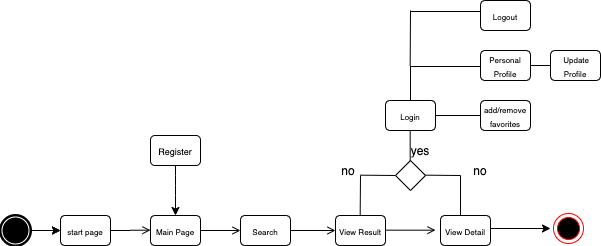

The diagram above was exported from draw.io. Its source (the exported page's mxGraphModel, read from the mxfile embedded in the PNG):
<mxGraphModel dx="951" dy="503" grid="1" gridSize="10" guides="1" tooltips="1" connect="1" arrows="1" fold="1" page="1" pageScale="1" pageWidth="827" pageHeight="1169" math="0" shadow="0">
  <root>
    <mxCell id="0" />
    <mxCell id="1" parent="0" />
    <mxCell id="4D_-8x57Q0G61oMcs-qw-52" value="&lt;font style=&quot;font-size: 8px&quot;&gt;Logout&lt;/font&gt;" style="rounded=1;whiteSpace=wrap;html=1;direction=west;" vertex="1" parent="1">
      <mxGeometry x="560" y="165" width="50" height="30" as="geometry" />
    </mxCell>
    <mxCell id="4D_-8x57Q0G61oMcs-qw-53" value="&lt;font style=&quot;font-size: 9px&quot;&gt;Register&lt;/font&gt;" style="rounded=1;whiteSpace=wrap;html=1;" vertex="1" parent="1">
      <mxGeometry x="230" y="300" width="50" height="30" as="geometry" />
    </mxCell>
    <mxCell id="4D_-8x57Q0G61oMcs-qw-55" value="&lt;font style=&quot;font-size: 8px&quot;&gt;Login&lt;/font&gt;" style="rounded=1;whiteSpace=wrap;html=1;direction=west;" vertex="1" parent="1">
      <mxGeometry x="465" y="265" width="50" height="30" as="geometry" />
    </mxCell>
    <mxCell id="4D_-8x57Q0G61oMcs-qw-56" value="" style="edgeStyle=orthogonalEdgeStyle;rounded=0;orthogonalLoop=1;jettySize=auto;html=1;startArrow=none;startFill=0;endArrow=open;endFill=0;exitX=0;exitY=0.5;exitDx=0;exitDy=0;" edge="1" parent="1" source="4D_-8x57Q0G61oMcs-qw-57" target="4D_-8x57Q0G61oMcs-qw-62">
      <mxGeometry relative="1" as="geometry">
        <mxPoint x="300" y="395" as="sourcePoint" />
      </mxGeometry>
    </mxCell>
    <mxCell id="4D_-8x57Q0G61oMcs-qw-57" value="&lt;font style=&quot;font-size: 8px&quot;&gt;Main Page&lt;/font&gt;" style="rounded=1;whiteSpace=wrap;html=1;direction=west;" vertex="1" parent="1">
      <mxGeometry x="230" y="380" width="50" height="30" as="geometry" />
    </mxCell>
    <mxCell id="4D_-8x57Q0G61oMcs-qw-59" value="&lt;font style=&quot;font-size: 8px&quot;&gt;Personal Profile&lt;/font&gt;" style="rounded=1;whiteSpace=wrap;html=1;direction=west;" vertex="1" parent="1">
      <mxGeometry x="560" y="215" width="50" height="30" as="geometry" />
    </mxCell>
    <mxCell id="4D_-8x57Q0G61oMcs-qw-60" value="&lt;span style=&quot;font-size: 8px&quot;&gt;&amp;nbsp;Update Profile&lt;/span&gt;" style="rounded=1;whiteSpace=wrap;html=1;direction=west;" vertex="1" parent="1">
      <mxGeometry x="630" y="215" width="50" height="30" as="geometry" />
    </mxCell>
    <mxCell id="4D_-8x57Q0G61oMcs-qw-61" value="" style="edgeStyle=orthogonalEdgeStyle;rounded=0;orthogonalLoop=1;jettySize=auto;html=1;startArrow=none;startFill=0;endArrow=open;endFill=0;exitX=0;exitY=0.5;exitDx=0;exitDy=0;" edge="1" parent="1" target="4D_-8x57Q0G61oMcs-qw-65">
      <mxGeometry relative="1" as="geometry">
        <mxPoint x="340" y="395" as="sourcePoint" />
      </mxGeometry>
    </mxCell>
    <mxCell id="4D_-8x57Q0G61oMcs-qw-62" value="&lt;span style=&quot;font-size: 8px&quot;&gt;Search&lt;/span&gt;" style="rounded=1;whiteSpace=wrap;html=1;direction=west;" vertex="1" parent="1">
      <mxGeometry x="320" y="380" width="50" height="30" as="geometry" />
    </mxCell>
    <mxCell id="4D_-8x57Q0G61oMcs-qw-65" value="&lt;span style=&quot;font-size: 8px&quot;&gt;View Result&lt;/span&gt;" style="rounded=1;whiteSpace=wrap;html=1;direction=west;" vertex="1" parent="1">
      <mxGeometry x="415" y="380" width="50" height="30" as="geometry" />
    </mxCell>
    <mxCell id="4D_-8x57Q0G61oMcs-qw-66" value="&lt;span style=&quot;font-size: 8px&quot;&gt;add/remove favorites&lt;/span&gt;" style="rounded=1;whiteSpace=wrap;html=1;direction=west;" vertex="1" parent="1">
      <mxGeometry x="560" y="265" width="50" height="30" as="geometry" />
    </mxCell>
    <mxCell id="4D_-8x57Q0G61oMcs-qw-67" value="" style="edgeStyle=orthogonalEdgeStyle;rounded=0;orthogonalLoop=1;jettySize=auto;html=1;" edge="1" parent="1">
      <mxGeometry relative="1" as="geometry">
        <mxPoint x="570" y="393" as="sourcePoint" />
        <mxPoint x="630" y="393" as="targetPoint" />
      </mxGeometry>
    </mxCell>
    <mxCell id="4D_-8x57Q0G61oMcs-qw-68" value="&lt;span style=&quot;font-size: 8px&quot;&gt;View Detail&lt;/span&gt;" style="rounded=1;whiteSpace=wrap;html=1;direction=west;" vertex="1" parent="1">
      <mxGeometry x="520" y="380" width="50" height="30" as="geometry" />
    </mxCell>
    <mxCell id="4D_-8x57Q0G61oMcs-qw-69" value="" style="endArrow=classic;html=1;exitX=0.5;exitY=1;exitDx=0;exitDy=0;entryX=0.5;entryY=1;entryDx=0;entryDy=0;" edge="1" parent="1" source="4D_-8x57Q0G61oMcs-qw-53" target="4D_-8x57Q0G61oMcs-qw-57">
      <mxGeometry width="50" height="50" relative="1" as="geometry">
        <mxPoint x="255" y="340" as="sourcePoint" />
        <mxPoint x="255" y="370" as="targetPoint" />
        <Array as="points">
          <mxPoint x="255" y="350" />
        </Array>
      </mxGeometry>
    </mxCell>
    <mxCell id="4D_-8x57Q0G61oMcs-qw-73" value="" style="edgeStyle=orthogonalEdgeStyle;rounded=0;orthogonalLoop=1;jettySize=auto;html=1;" edge="1" parent="1">
      <mxGeometry relative="1" as="geometry">
        <mxPoint x="110" y="395" as="sourcePoint" />
        <mxPoint x="140" y="395" as="targetPoint" />
      </mxGeometry>
    </mxCell>
    <mxCell id="4D_-8x57Q0G61oMcs-qw-74" value="" style="ellipse;html=1;shape=endState;fillColor=#000000;strokeColor=#ff0000;" vertex="1" parent="1">
      <mxGeometry x="633" y="378" width="30" height="30" as="geometry" />
    </mxCell>
    <mxCell id="4D_-8x57Q0G61oMcs-qw-76" value="" style="edgeStyle=orthogonalEdgeStyle;rounded=0;orthogonalLoop=1;jettySize=auto;html=1;" edge="1" parent="1" source="4D_-8x57Q0G61oMcs-qw-75">
      <mxGeometry relative="1" as="geometry">
        <mxPoint x="140" y="395" as="targetPoint" />
      </mxGeometry>
    </mxCell>
    <mxCell id="4D_-8x57Q0G61oMcs-qw-75" value="" style="shape=mxgraph.bpmn.shape;html=1;verticalLabelPosition=bottom;labelBackgroundColor=#ffffff;verticalAlign=top;align=center;perimeter=ellipsePerimeter;outlineConnect=0;outline=end;symbol=terminate;" vertex="1" parent="1">
      <mxGeometry x="80" y="380" width="30" height="30" as="geometry" />
    </mxCell>
    <mxCell id="4D_-8x57Q0G61oMcs-qw-77" value="&lt;font style=&quot;font-size: 8px&quot;&gt;start page&lt;/font&gt;" style="rounded=1;whiteSpace=wrap;html=1;direction=west;" vertex="1" parent="1">
      <mxGeometry x="140" y="380" width="50" height="30" as="geometry" />
    </mxCell>
    <mxCell id="4D_-8x57Q0G61oMcs-qw-78" value="" style="edgeStyle=orthogonalEdgeStyle;rounded=0;orthogonalLoop=1;jettySize=auto;html=1;startArrow=none;startFill=0;endArrow=open;endFill=0;exitX=0;exitY=0.5;exitDx=0;exitDy=0;" edge="1" parent="1" source="4D_-8x57Q0G61oMcs-qw-77">
      <mxGeometry relative="1" as="geometry">
        <mxPoint x="210" y="394.67" as="sourcePoint" />
        <mxPoint x="230" y="394.67" as="targetPoint" />
      </mxGeometry>
    </mxCell>
    <mxCell id="4D_-8x57Q0G61oMcs-qw-84" value="" style="edgeStyle=orthogonalEdgeStyle;rounded=0;orthogonalLoop=1;jettySize=auto;html=1;startArrow=none;startFill=0;endArrow=open;endFill=0;" edge="1" parent="1">
      <mxGeometry relative="1" as="geometry">
        <mxPoint x="465" y="394.67" as="sourcePoint" />
        <mxPoint x="515" y="394.67" as="targetPoint" />
      </mxGeometry>
    </mxCell>
    <mxCell id="4D_-8x57Q0G61oMcs-qw-85" value="&lt;br&gt;" style="rhombus;whiteSpace=wrap;html=1;" vertex="1" parent="1">
      <mxGeometry x="475" y="325" width="30" height="30" as="geometry" />
    </mxCell>
    <mxCell id="4D_-8x57Q0G61oMcs-qw-87" value="" style="endArrow=none;html=1;" edge="1" parent="1">
      <mxGeometry width="50" height="50" relative="1" as="geometry">
        <mxPoint x="540" y="380" as="sourcePoint" />
        <mxPoint x="540" y="340" as="targetPoint" />
      </mxGeometry>
    </mxCell>
    <mxCell id="4D_-8x57Q0G61oMcs-qw-88" value="" style="endArrow=none;html=1;" edge="1" parent="1">
      <mxGeometry width="50" height="50" relative="1" as="geometry">
        <mxPoint x="439.67" y="380" as="sourcePoint" />
        <mxPoint x="440" y="340" as="targetPoint" />
      </mxGeometry>
    </mxCell>
    <mxCell id="4D_-8x57Q0G61oMcs-qw-92" value="" style="endArrow=none;html=1;entryX=0.5;entryY=1;entryDx=0;entryDy=0;" edge="1" parent="1">
      <mxGeometry width="50" height="50" relative="1" as="geometry">
        <mxPoint x="489.67" y="325" as="sourcePoint" />
        <mxPoint x="489.67" y="295" as="targetPoint" />
      </mxGeometry>
    </mxCell>
    <mxCell id="4D_-8x57Q0G61oMcs-qw-93" value="" style="endArrow=none;html=1;exitX=0;exitY=0.5;exitDx=0;exitDy=0;entryX=1;entryY=0.5;entryDx=0;entryDy=0;" edge="1" parent="1" source="4D_-8x57Q0G61oMcs-qw-55" target="4D_-8x57Q0G61oMcs-qw-66">
      <mxGeometry width="50" height="50" relative="1" as="geometry">
        <mxPoint x="520" y="325" as="sourcePoint" />
        <mxPoint x="570" y="275" as="targetPoint" />
      </mxGeometry>
    </mxCell>
    <mxCell id="4D_-8x57Q0G61oMcs-qw-94" value="" style="endArrow=none;html=1;exitX=0.5;exitY=1;exitDx=0;exitDy=0;" edge="1" parent="1" source="4D_-8x57Q0G61oMcs-qw-55">
      <mxGeometry width="50" height="50" relative="1" as="geometry">
        <mxPoint x="480" y="275" as="sourcePoint" />
        <mxPoint x="490" y="230" as="targetPoint" />
      </mxGeometry>
    </mxCell>
    <mxCell id="4D_-8x57Q0G61oMcs-qw-95" value="" style="endArrow=none;html=1;" edge="1" parent="1">
      <mxGeometry width="50" height="50" relative="1" as="geometry">
        <mxPoint x="490" y="231" as="sourcePoint" />
        <mxPoint x="560" y="231" as="targetPoint" />
      </mxGeometry>
    </mxCell>
    <mxCell id="4D_-8x57Q0G61oMcs-qw-96" value="" style="endArrow=none;html=1;exitX=0;exitY=0.5;exitDx=0;exitDy=0;entryX=1;entryY=0.5;entryDx=0;entryDy=0;" edge="1" parent="1" source="4D_-8x57Q0G61oMcs-qw-59" target="4D_-8x57Q0G61oMcs-qw-60">
      <mxGeometry width="50" height="50" relative="1" as="geometry">
        <mxPoint x="620" y="245" as="sourcePoint" />
        <mxPoint x="640" y="225" as="targetPoint" />
      </mxGeometry>
    </mxCell>
    <mxCell id="4D_-8x57Q0G61oMcs-qw-97" value="yes" style="text;html=1;strokeColor=none;fillColor=none;align=center;verticalAlign=middle;whiteSpace=wrap;rounded=0;" vertex="1" parent="1">
      <mxGeometry x="480" y="305" width="40" height="20" as="geometry" />
    </mxCell>
    <mxCell id="4D_-8x57Q0G61oMcs-qw-98" value="" style="endArrow=none;html=1;exitX=0.5;exitY=1;exitDx=0;exitDy=0;" edge="1" parent="1">
      <mxGeometry width="50" height="50" relative="1" as="geometry">
        <mxPoint x="489.67" y="230" as="sourcePoint" />
        <mxPoint x="490" y="175" as="targetPoint" />
      </mxGeometry>
    </mxCell>
    <mxCell id="4D_-8x57Q0G61oMcs-qw-99" value="" style="endArrow=none;html=1;" edge="1" parent="1">
      <mxGeometry width="50" height="50" relative="1" as="geometry">
        <mxPoint x="490" y="176" as="sourcePoint" />
        <mxPoint x="560.0000000000001" y="176" as="targetPoint" />
      </mxGeometry>
    </mxCell>
    <mxCell id="4D_-8x57Q0G61oMcs-qw-100" value="no" style="text;html=1;strokeColor=none;fillColor=none;align=center;verticalAlign=middle;whiteSpace=wrap;rounded=0;" vertex="1" parent="1">
      <mxGeometry x="540" y="325" width="40" height="20" as="geometry" />
    </mxCell>
    <mxCell id="4D_-8x57Q0G61oMcs-qw-102" value="" style="endArrow=none;html=1;" edge="1" parent="1">
      <mxGeometry width="50" height="50" relative="1" as="geometry">
        <mxPoint x="505" y="339.67" as="sourcePoint" />
        <mxPoint x="540" y="340" as="targetPoint" />
      </mxGeometry>
    </mxCell>
    <mxCell id="4D_-8x57Q0G61oMcs-qw-104" value="no" style="text;html=1;strokeColor=none;fillColor=none;align=center;verticalAlign=middle;whiteSpace=wrap;rounded=0;" vertex="1" parent="1">
      <mxGeometry x="408" y="325" width="40" height="20" as="geometry" />
    </mxCell>
    <mxCell id="4D_-8x57Q0G61oMcs-qw-105" value="" style="endArrow=none;html=1;" edge="1" parent="1">
      <mxGeometry width="50" height="50" relative="1" as="geometry">
        <mxPoint x="440" y="339.6700000000001" as="sourcePoint" />
        <mxPoint x="475" y="340" as="targetPoint" />
      </mxGeometry>
    </mxCell>
  </root>
</mxGraphModel>